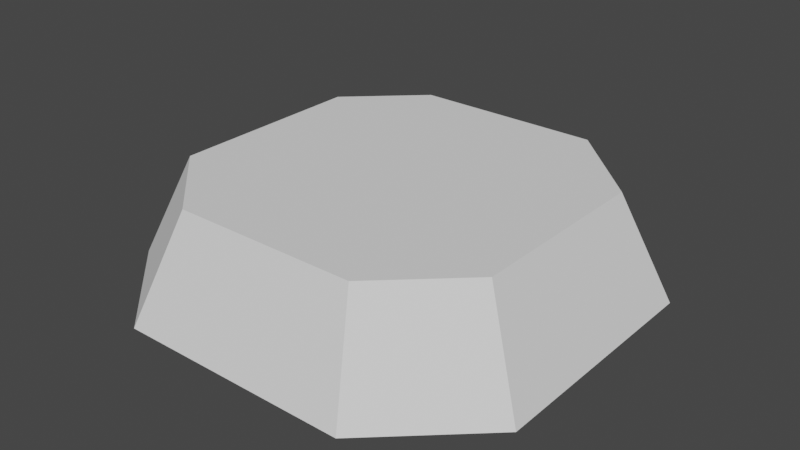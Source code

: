 # Source: RocketTurret.blend  (saved by Blender 3.1.7; exported with 4.5.12 LTS)
import bpy
from mathutils import Matrix  # noqa: F401  (used for matrix-valued properties, if any)

bpy.ops.wm.read_factory_settings(use_empty=True)
scene = bpy.context.scene
scene.name = 'Scene'

# ---- collections
col_collection = bpy.data.collections.new('Collection'); scene.collection.children.link(col_collection)

# ---- world
world_world = bpy.data.worlds.new('World'); scene.world = world_world
world_world.use_nodes = True; world_world.node_tree.nodes.clear()
_N = world_world.node_tree.nodes; _L = world_world.node_tree.links
n0 = _N.new('ShaderNodeOutputWorld'); n0.name = 'World Output'; n0.location = (300, 300)
n1 = _N.new('ShaderNodeBackground'); n1.name = 'Background'; n1.location = (10, 300)
n1.inputs[0].default_value = (0.05088, 0.05088, 0.05088, 1.0)
_L.new(n1.outputs[0], n0.inputs[0])
n0.is_active_output = True
world_world.color = (0.05088, 0.05088, 0.05088)
world_world.use_sun_shadow = False
world_world.sun_shadow_jitter_overblur = 0.0

# ---- meshes
me_plane_001 = bpy.data.meshes.new('Plane.001')
me_plane_001.from_pydata([(1.58, -0.9154, 0.0), (-1.58, 0.9678, 0.0), (-0.8429, -1.58, 0.0), (-1.58, -0.8709, 0.0), (-0.8429, -1.58, 0.0), (-1.58, -0.8709, 0.0), (1.58, 0.838, 0.0), (0.8151, 1.58, 0.0), (-1.58, 0.9678, 0.0), (-0.9262, 1.58, 0.0), (0.8681, -1.58, 0.0), (1.58, -0.9154, 0.0), (1.58, 0.838, 0.0), (0.8151, 1.58, 0.0), (-0.9262, 1.58, 0.0), (0.8681, -1.58, 0.0), (1.248, -0.7241, 0.7584), (0.685, -1.25, 0.7584), (-1.253, -0.6889, 0.7584), (-0.6695, -1.25, 0.7584), (0.643, 1.251, 0.7584), (1.248, 0.6638, 0.7584), (-1.253, 0.7666, 0.7584), (-0.7354, 1.251, 0.7584)], [], [(9, 8, 1, 14), (5, 8, 9, 7, 6, 11, 10, 4), (11, 6, 12, 0), (8, 5, 3, 1), (1, 3, 18, 22), (5, 4, 2, 3), (10, 11, 0, 15), (4, 10, 15, 2), (7, 9, 14, 13), (6, 7, 13, 12), (18, 19, 17, 16, 21, 20, 23, 22), (14, 1, 22, 23), (3, 2, 19, 18), (13, 14, 23, 20), (0, 12, 21, 16), (2, 15, 17, 19), (12, 13, 20, 21), (15, 0, 16, 17)])
_uv = me_plane_001.uv_layers.new(name='UVMap')
_uv.uv.foreach_set('vector', [0.2069, 1.0, 0.0, 0.8063, 0.0, 0.8063, 0.2069, 1.0, 0.0, 0.2244, 0.0, 0.8063, 0.2069, 1.0, 0.758, 1.0, 1.0, 0.7652, 1.0, 0.2103, 0.7748, 0.0, 0.2332, 0.0, 1.0, 0.2103, 1.0, 0.7652, 1.0, 0.7652, 1.0, 0.2103, 0.0, 0.8063, 0.0, 0.2244, 0.0, 0.2244, 0.0, 0.8063, 0.0, 0.8063, 0.0, 0.2244, 0.0, 0.2244, 0.0, 0.8063, 0.0, 0.2244, 0.2332, 0.0, 0.2332, 0.0, 0.0, 0.2244, 0.7748, 0.0, 1.0, 0.2103, 1.0, 0.2103, 0.7748, 0.0, 0.2332, 0.0, 0.7748, 0.0, 0.7748, 0.0, 0.2332, 0.0, 0.758, 1.0, 0.2069, 1.0, 0.2069, 1.0, 0.758, 1.0, 1.0, 0.7652, 0.758, 1.0, 0.758, 1.0, 1.0, 0.7652, 0.0, 0.2244, 0.2332, 0.0, 0.7748, 0.0, 1.0, 0.2103, 1.0, 0.7652, 0.758, 1.0, 0.2069, 1.0, 0.0, 0.8063, 0.2069, 1.0, 0.0, 0.8063, 0.0, 0.8063, 0.2069, 1.0, 0.0, 0.2244, 0.2332, 0.0, 0.2332, 0.0, 0.0, 0.2244, 0.758, 1.0, 0.2069, 1.0, 0.2069, 1.0, 0.758, 1.0, 1.0, 0.2103, 1.0, 0.7652, 1.0, 0.7652, 1.0, 0.2103, 0.2332, 0.0, 0.7748, 0.0, 0.7748, 0.0, 0.2332, 0.0, 1.0, 0.7652, 0.758, 1.0, 0.758, 1.0, 1.0, 0.7652, 0.7748, 0.0, 1.0, 0.2103, 1.0, 0.2103, 0.7748, 0.0])
me_plane_001.use_remesh_fix_poles = True
me_plane_001.use_remesh_preserve_attributes = False
me_plane_001.update()

# ---- objects
ob_plane = bpy.data.objects.new('Plane', me_plane_001)

# ---- transforms, parenting, visibility, modifiers, constraints
ob_plane.location = (0.0, 0.0, 0.0)

# ---- collection membership
col_collection.objects.link(ob_plane)

# ---- scene / render settings (as saved in the file)
scene.frame_start = 1; scene.frame_end = 250; scene.frame_set(1)
scene.render.engine = 'BLENDER_EEVEE_NEXT'
scene.cycles.sampling_pattern = 'TABULATED_SOBOL'
scene.cycles.use_light_tree = False
scene.view_settings.view_transform = 'Filmic'
bpy.context.view_layer.update()

# ---- added for rendering (the .blend has no active camera and no usable light): camera, sun
cam_auto = bpy.data.cameras.new('AutoCamera')
cam_auto.lens = 50.0
cam_auto.sensor_width = 36.0
cam_auto.clip_end = 1000.0
ob_auto_camera = bpy.data.objects.new('AutoCamera', cam_auto)
scene.collection.objects.link(ob_auto_camera)
ob_auto_camera.location = (4.19348, -5.03218, 3.73399)
ob_auto_camera.rotation_euler = (1.09748, -7.21219e-08, 0.694738)
scene.camera = ob_auto_camera
light_auto_sun = bpy.data.lights.new('AutoSun', 'SUN')
light_auto_sun.energy = 3.0
light_auto_sun.angle = 0.0523599
ob_auto_sun = bpy.data.objects.new('AutoSun', light_auto_sun)
scene.collection.objects.link(ob_auto_sun)
ob_auto_sun.rotation_euler = (0.872665, 0.174533, 0.523599)
bpy.context.view_layer.update()
